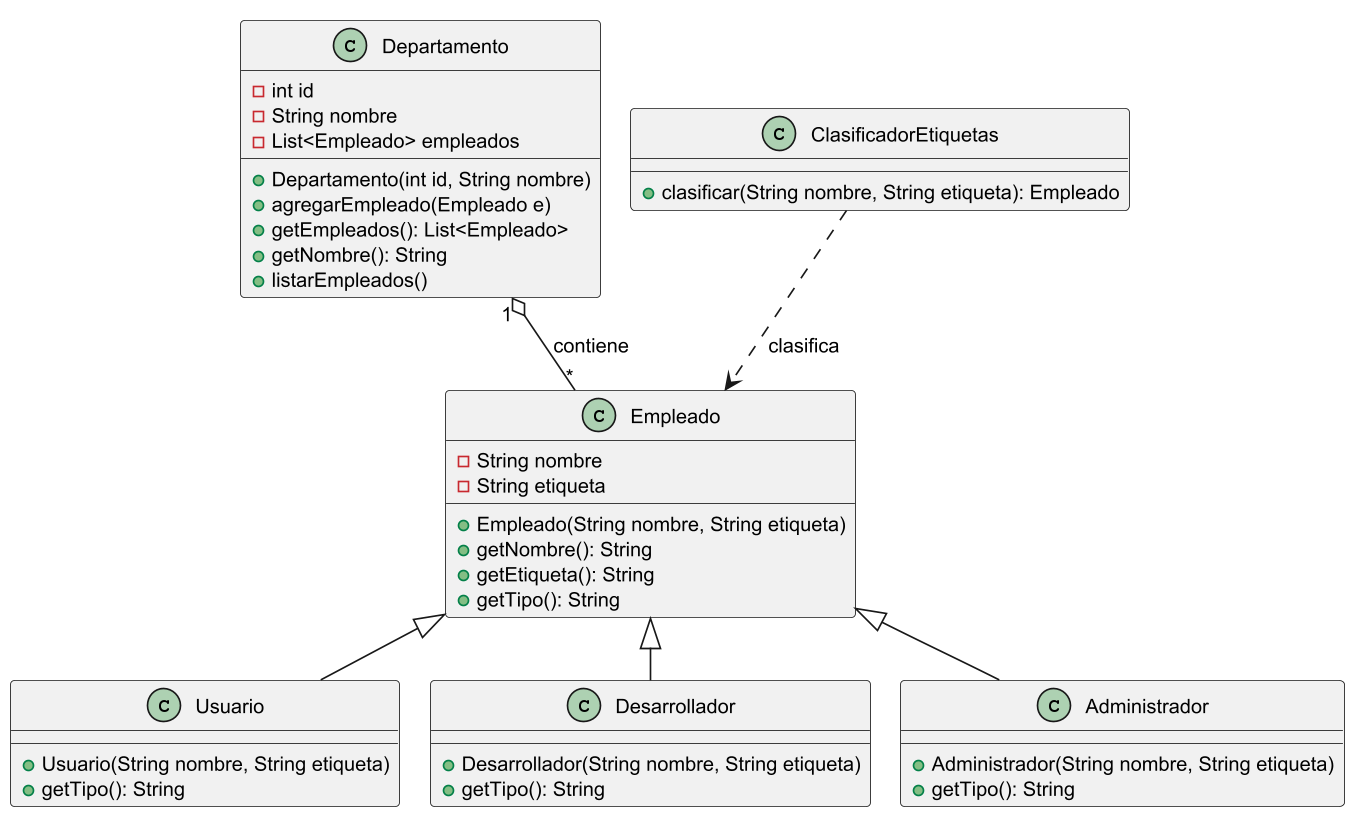

The diagram above was rendered by PlantUML. Its source (embedded in the PNG):
@startuml
skinparam dpi 400
skinparam DefaultFontSize 12
scale 0.4

class Empleado {
    - String nombre
    - String etiqueta
    + Empleado(String nombre, String etiqueta)
    + getNombre(): String
    + getEtiqueta(): String
    + getTipo(): String
}

class Usuario {
    + Usuario(String nombre, String etiqueta)
    + getTipo(): String
}

class Desarrollador {
    + Desarrollador(String nombre, String etiqueta)
    + getTipo(): String
}

class Administrador {
    + Administrador(String nombre, String etiqueta)
    + getTipo(): String
}

Empleado <|-- Usuario
Empleado <|-- Desarrollador
Empleado <|-- Administrador

class Departamento {
    - int id
    - String nombre
    - List<Empleado> empleados
    + Departamento(int id, String nombre)
    + agregarEmpleado(Empleado e)
    + getEmpleados(): List<Empleado>
    + getNombre(): String
    + listarEmpleados()
}

class ClasificadorEtiquetas {
    + clasificar(String nombre, String etiqueta): Empleado
}

Departamento "1" o-- "*" Empleado : contiene >
ClasificadorEtiquetas ..> Empleado : clasifica >

@enduml